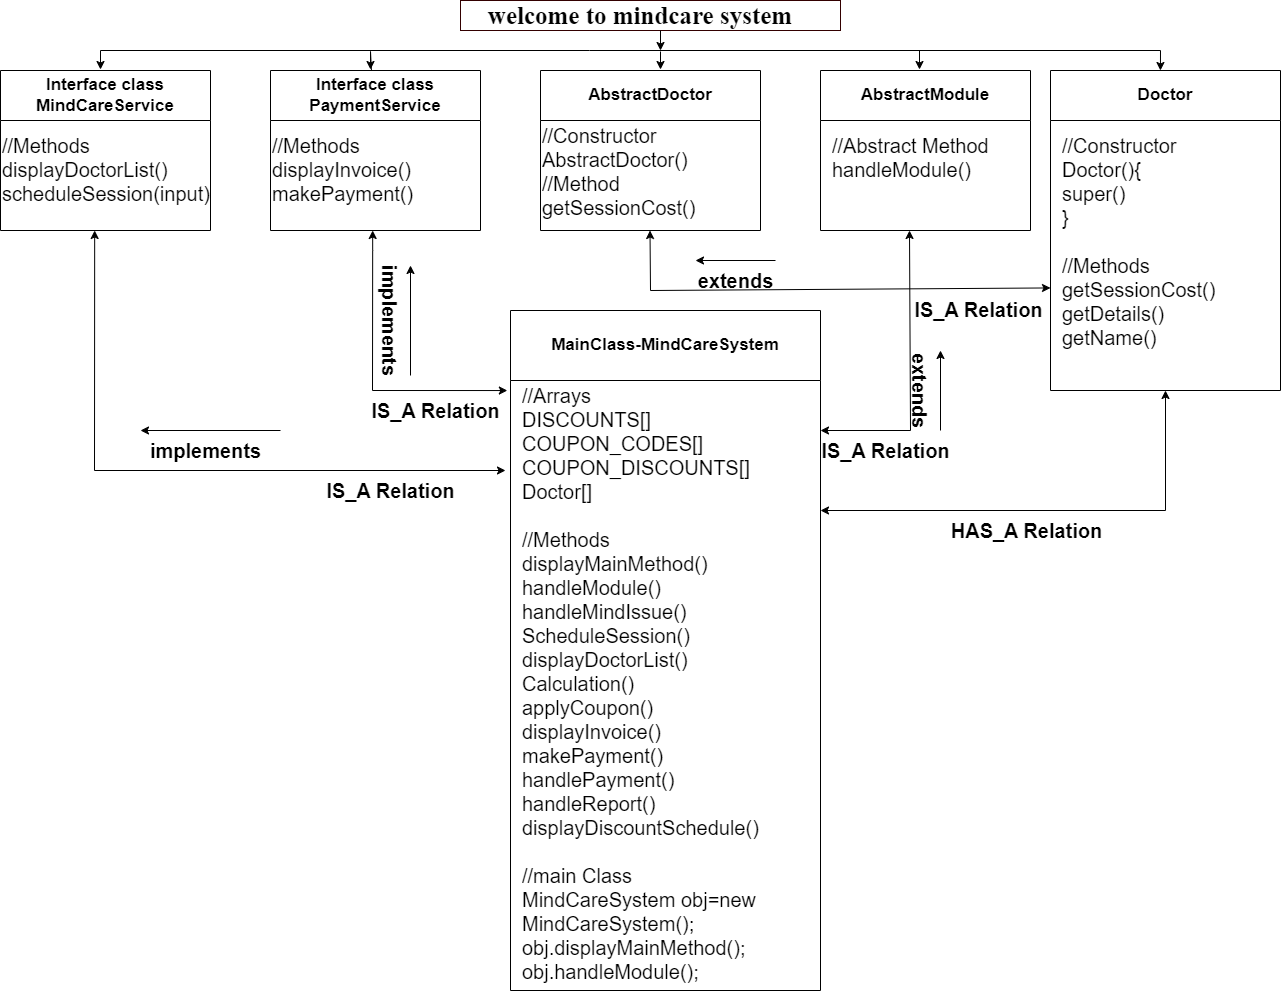

The diagram above was exported from draw.io. Its source (the exported page's mxGraphModel, read from the mxfile embedded in the PNG):
<mxGraphModel dx="1323" dy="743" grid="0" gridSize="10" guides="0" tooltips="1" connect="0" arrows="0" fold="1" page="0" pageScale="1" pageWidth="827" pageHeight="1169" background="#ffffff" math="0" shadow="0">
  <root>
    <mxCell id="0" />
    <mxCell id="1" parent="0" />
    <mxCell id="TqIy3-EdRjT_TPXU3kq9-1" value="" style="rounded=0;whiteSpace=wrap;html=1;strokeColor=#330000;" parent="1" vertex="1">
      <mxGeometry x="750" y="170" width="380" height="30" as="geometry" />
    </mxCell>
    <mxCell id="TqIy3-EdRjT_TPXU3kq9-4" value="" style="endArrow=classic;html=1;rounded=0;" parent="1" edge="1">
      <mxGeometry width="50" height="50" relative="1" as="geometry">
        <mxPoint x="950" y="200" as="sourcePoint" />
        <mxPoint x="950" y="220" as="targetPoint" />
      </mxGeometry>
    </mxCell>
    <mxCell id="TqIy3-EdRjT_TPXU3kq9-5" value="" style="endArrow=none;html=1;rounded=0;" parent="1" edge="1">
      <mxGeometry width="50" height="50" relative="1" as="geometry">
        <mxPoint x="390" y="220" as="sourcePoint" />
        <mxPoint x="1450" y="220" as="targetPoint" />
        <Array as="points">
          <mxPoint x="879" y="220" />
        </Array>
      </mxGeometry>
    </mxCell>
    <mxCell id="TqIy3-EdRjT_TPXU3kq9-22" value="" style="endArrow=classic;startArrow=classic;html=1;rounded=0;" parent="1" edge="1">
      <mxGeometry width="50" height="50" relative="1" as="geometry">
        <mxPoint x="384.17" y="400.0000000000001" as="sourcePoint" />
        <mxPoint x="795" y="640" as="targetPoint" />
        <Array as="points">
          <mxPoint x="384" y="640" />
        </Array>
      </mxGeometry>
    </mxCell>
    <mxCell id="TqIy3-EdRjT_TPXU3kq9-25" value="" style="endArrow=classic;startArrow=classic;html=1;rounded=0;" parent="1" edge="1">
      <mxGeometry width="50" height="50" relative="1" as="geometry">
        <mxPoint x="1199" y="400" as="sourcePoint" />
        <mxPoint x="1110" y="600" as="targetPoint" />
        <Array as="points">
          <mxPoint x="1200" y="600" />
        </Array>
      </mxGeometry>
    </mxCell>
    <mxCell id="TqIy3-EdRjT_TPXU3kq9-54" value="&lt;font size=&quot;1&quot; style=&quot;&quot; face=&quot;Times New Roman&quot;&gt;&lt;b style=&quot;font-size: 25px;&quot;&gt;welcome to mindcare system&lt;/b&gt;&lt;/font&gt;" style="text;html=1;align=center;verticalAlign=middle;whiteSpace=wrap;rounded=0;" parent="1" vertex="1">
      <mxGeometry x="740" y="170" width="380" height="30" as="geometry" />
    </mxCell>
    <mxCell id="TqIy3-EdRjT_TPXU3kq9-127" value="&lt;font style=&quot;font-size: 17px;&quot;&gt;Interface class&lt;/font&gt;&lt;div style=&quot;font-size: 17px;&quot;&gt;&lt;font style=&quot;font-size: 17px;&quot;&gt;PaymentService&lt;/font&gt;&lt;/div&gt;" style="swimlane;whiteSpace=wrap;html=1;startSize=50;" parent="1" vertex="1">
      <mxGeometry x="560" y="240" width="210" height="160" as="geometry">
        <mxRectangle x="280" y="290" width="150" height="30" as="alternateBounds" />
      </mxGeometry>
    </mxCell>
    <mxCell id="LPTgaDz3MJwXzjEk8oAN-12" value="&lt;h1 style=&quot;margin-top: 0px; font-size: 20px;&quot;&gt;&lt;font style=&quot;font-size: 20px;&quot;&gt;&lt;br&gt;&lt;/font&gt;&lt;/h1&gt;&lt;div style=&quot;font-size: 20px;&quot;&gt;&lt;font style=&quot;font-size: 20px;&quot;&gt;//Methods&lt;/font&gt;&lt;/div&gt;&lt;div style=&quot;font-size: 20px;&quot;&gt;&lt;font style=&quot;font-size: 20px;&quot;&gt;displayInvoice()&lt;/font&gt;&lt;/div&gt;&lt;div style=&quot;font-size: 20px;&quot;&gt;&lt;font style=&quot;font-size: 20px;&quot;&gt;makePayment()&lt;/font&gt;&lt;/div&gt;" style="text;html=1;whiteSpace=wrap;overflow=hidden;rounded=0;" vertex="1" parent="TqIy3-EdRjT_TPXU3kq9-127">
      <mxGeometry y="20" width="200" height="130" as="geometry" />
    </mxCell>
    <mxCell id="TqIy3-EdRjT_TPXU3kq9-141" value="" style="endArrow=classic;html=1;rounded=0;" parent="1" edge="1">
      <mxGeometry width="50" height="50" relative="1" as="geometry">
        <mxPoint x="390" y="220" as="sourcePoint" />
        <mxPoint x="390" y="239" as="targetPoint" />
      </mxGeometry>
    </mxCell>
    <mxCell id="TqIy3-EdRjT_TPXU3kq9-115" value="&lt;font style=&quot;font-size: 17px;&quot;&gt;Interface class&lt;/font&gt;&lt;div style=&quot;font-size: 17px;&quot;&gt;&lt;font style=&quot;font-size: 17px;&quot;&gt;MindCareService&lt;/font&gt;&lt;/div&gt;" style="swimlane;whiteSpace=wrap;html=1;startSize=50;" parent="1" vertex="1">
      <mxGeometry x="290" y="240" width="210" height="160" as="geometry">
        <mxRectangle x="280" y="290" width="150" height="30" as="alternateBounds" />
      </mxGeometry>
    </mxCell>
    <mxCell id="LPTgaDz3MJwXzjEk8oAN-11" value="&lt;h1 style=&quot;margin-top: 0px; font-size: 20px;&quot;&gt;&lt;font style=&quot;font-size: 20px;&quot;&gt;&lt;br&gt;&lt;/font&gt;&lt;/h1&gt;&lt;div style=&quot;font-size: 20px;&quot;&gt;&lt;font style=&quot;font-size: 20px;&quot;&gt;//Methods&lt;/font&gt;&lt;/div&gt;&lt;div style=&quot;font-size: 20px;&quot;&gt;&lt;font style=&quot;font-size: 20px;&quot;&gt;displayDoctorList()&lt;/font&gt;&lt;/div&gt;&lt;div style=&quot;font-size: 20px;&quot;&gt;&lt;font style=&quot;font-size: 20px;&quot;&gt;scheduleSession(input)&lt;/font&gt;&lt;/div&gt;" style="text;html=1;whiteSpace=wrap;overflow=hidden;rounded=0;" vertex="1" parent="TqIy3-EdRjT_TPXU3kq9-115">
      <mxGeometry y="20" width="210" height="130" as="geometry" />
    </mxCell>
    <mxCell id="TqIy3-EdRjT_TPXU3kq9-142" value="&lt;font style=&quot;font-size: 17px;&quot;&gt;AbstractDoctor&lt;/font&gt;" style="swimlane;whiteSpace=wrap;html=1;startSize=50;" parent="1" vertex="1">
      <mxGeometry x="830" y="240" width="220" height="160" as="geometry">
        <mxRectangle x="280" y="290" width="150" height="30" as="alternateBounds" />
      </mxGeometry>
    </mxCell>
    <mxCell id="LPTgaDz3MJwXzjEk8oAN-13" value="&lt;h1 style=&quot;margin-top: 0px; font-size: 20px;&quot;&gt;&lt;font style=&quot;font-size: 20px;&quot;&gt;&lt;br&gt;&lt;/font&gt;&lt;/h1&gt;&lt;div style=&quot;font-size: 20px;&quot;&gt;&lt;font style=&quot;font-size: 20px;&quot;&gt;//Constructor&lt;/font&gt;&lt;/div&gt;&lt;div style=&quot;font-size: 20px;&quot;&gt;&lt;font style=&quot;font-size: 20px;&quot;&gt;AbstractDoctor()&lt;/font&gt;&lt;/div&gt;&lt;div style=&quot;font-size: 20px;&quot;&gt;&lt;font style=&quot;font-size: 20px;&quot;&gt;//Method&lt;/font&gt;&lt;/div&gt;&lt;div style=&quot;font-size: 20px;&quot;&gt;&lt;font style=&quot;font-size: 20px;&quot;&gt;getSessionCost()&lt;/font&gt;&lt;/div&gt;" style="text;html=1;whiteSpace=wrap;overflow=hidden;rounded=0;" vertex="1" parent="TqIy3-EdRjT_TPXU3kq9-142">
      <mxGeometry y="10" width="220" height="140" as="geometry" />
    </mxCell>
    <mxCell id="TqIy3-EdRjT_TPXU3kq9-148" value="&lt;font style=&quot;font-size: 17px;&quot;&gt;AbstractModule&lt;/font&gt;" style="swimlane;whiteSpace=wrap;html=1;startSize=50;" parent="1" vertex="1">
      <mxGeometry x="1110" y="240" width="210" height="160" as="geometry">
        <mxRectangle x="280" y="290" width="150" height="30" as="alternateBounds" />
      </mxGeometry>
    </mxCell>
    <mxCell id="LPTgaDz3MJwXzjEk8oAN-14" value="&lt;h1 style=&quot;margin-top: 0px; font-size: 20px;&quot;&gt;&lt;font style=&quot;font-size: 20px;&quot;&gt;&lt;br&gt;&lt;/font&gt;&lt;/h1&gt;&lt;div style=&quot;font-size: 20px;&quot;&gt;&lt;font style=&quot;font-size: 20px;&quot;&gt;//Abstract Method&lt;/font&gt;&lt;/div&gt;&lt;div style=&quot;font-size: 20px;&quot;&gt;&lt;font style=&quot;font-size: 20px;&quot;&gt;handleModule()&lt;/font&gt;&lt;/div&gt;" style="text;html=1;whiteSpace=wrap;overflow=hidden;rounded=0;" vertex="1" parent="TqIy3-EdRjT_TPXU3kq9-148">
      <mxGeometry x="10" y="20" width="210" height="150" as="geometry" />
    </mxCell>
    <mxCell id="TqIy3-EdRjT_TPXU3kq9-154" value="&lt;font style=&quot;font-size: 17px;&quot;&gt;Doctor&lt;/font&gt;" style="swimlane;whiteSpace=wrap;html=1;startSize=50;" parent="1" vertex="1">
      <mxGeometry x="1340" y="240" width="230" height="320" as="geometry">
        <mxRectangle x="280" y="290" width="150" height="30" as="alternateBounds" />
      </mxGeometry>
    </mxCell>
    <mxCell id="LPTgaDz3MJwXzjEk8oAN-15" value="&lt;h1 style=&quot;margin-top: 0px; font-size: 20px;&quot;&gt;&lt;font style=&quot;font-size: 20px;&quot;&gt;&lt;br&gt;&lt;/font&gt;&lt;/h1&gt;&lt;div style=&quot;font-size: 20px;&quot;&gt;&lt;font style=&quot;font-size: 20px;&quot;&gt;//Constructor&lt;/font&gt;&lt;/div&gt;&lt;div style=&quot;font-size: 20px;&quot;&gt;&lt;font style=&quot;font-size: 20px;&quot;&gt;Doctor(){&lt;/font&gt;&lt;/div&gt;&lt;div style=&quot;font-size: 20px;&quot;&gt;&lt;font style=&quot;font-size: 20px;&quot;&gt;super()&lt;/font&gt;&lt;/div&gt;&lt;div style=&quot;font-size: 20px;&quot;&gt;&lt;font style=&quot;font-size: 20px;&quot;&gt;}&lt;/font&gt;&lt;/div&gt;&lt;div style=&quot;font-size: 20px;&quot;&gt;&lt;font style=&quot;font-size: 20px;&quot;&gt;&lt;br&gt;&lt;/font&gt;&lt;/div&gt;&lt;div style=&quot;font-size: 20px;&quot;&gt;&lt;font style=&quot;font-size: 20px;&quot;&gt;//Methods&lt;/font&gt;&lt;/div&gt;&lt;div style=&quot;font-size: 20px;&quot;&gt;&lt;font style=&quot;font-size: 20px;&quot;&gt;getSessionCost()&lt;/font&gt;&lt;/div&gt;&lt;div style=&quot;font-size: 20px;&quot;&gt;&lt;font style=&quot;font-size: 20px;&quot;&gt;getDetails()&lt;/font&gt;&lt;/div&gt;&lt;div style=&quot;font-size: 20px;&quot;&gt;&lt;font style=&quot;font-size: 20px;&quot;&gt;getName()&lt;/font&gt;&lt;/div&gt;" style="text;html=1;whiteSpace=wrap;overflow=hidden;rounded=0;" vertex="1" parent="TqIy3-EdRjT_TPXU3kq9-154">
      <mxGeometry x="10" y="20" width="210" height="300" as="geometry" />
    </mxCell>
    <mxCell id="TqIy3-EdRjT_TPXU3kq9-160" value="" style="endArrow=classic;html=1;rounded=0;entryX=0.478;entryY=0;entryDx=0;entryDy=0;entryPerimeter=0;" parent="1" edge="1" target="TqIy3-EdRjT_TPXU3kq9-154">
      <mxGeometry width="50" height="50" relative="1" as="geometry">
        <mxPoint x="1450" y="220" as="sourcePoint" />
        <mxPoint x="1450" y="220" as="targetPoint" />
      </mxGeometry>
    </mxCell>
    <mxCell id="TqIy3-EdRjT_TPXU3kq9-165" value="" style="endArrow=classic;html=1;rounded=0;" parent="1" edge="1">
      <mxGeometry width="50" height="50" relative="1" as="geometry">
        <mxPoint x="1209" y="220" as="sourcePoint" />
        <mxPoint x="1209" y="239" as="targetPoint" />
      </mxGeometry>
    </mxCell>
    <mxCell id="TqIy3-EdRjT_TPXU3kq9-176" value="" style="endArrow=classic;html=1;rounded=0;" parent="1" source="TqIy3-EdRjT_TPXU3kq9-127" edge="1">
      <mxGeometry width="50" height="50" relative="1" as="geometry">
        <mxPoint x="650" y="240" as="sourcePoint" />
        <mxPoint x="660" y="239" as="targetPoint" />
        <Array as="points">
          <mxPoint x="660" y="221" />
        </Array>
      </mxGeometry>
    </mxCell>
    <mxCell id="TqIy3-EdRjT_TPXU3kq9-177" value="" style="endArrow=classic;html=1;rounded=0;" parent="1" edge="1">
      <mxGeometry width="50" height="50" relative="1" as="geometry">
        <mxPoint x="950" y="221" as="sourcePoint" />
        <mxPoint x="950" y="239" as="targetPoint" />
      </mxGeometry>
    </mxCell>
    <mxCell id="LPTgaDz3MJwXzjEk8oAN-1" value="" style="endArrow=classic;startArrow=classic;html=1;rounded=0;entryX=0.98;entryY=-0.039;entryDx=0;entryDy=0;entryPerimeter=0;" edge="1" parent="1" target="LPTgaDz3MJwXzjEk8oAN-24">
      <mxGeometry width="50" height="50" relative="1" as="geometry">
        <mxPoint x="939.5000000000001" y="400" as="sourcePoint" />
        <mxPoint x="1330" y="460" as="targetPoint" />
        <Array as="points">
          <mxPoint x="940" y="460" />
        </Array>
      </mxGeometry>
    </mxCell>
    <mxCell id="LPTgaDz3MJwXzjEk8oAN-2" value="" style="endArrow=classic;startArrow=classic;html=1;rounded=0;entryX=0.979;entryY=0.001;entryDx=0;entryDy=0;entryPerimeter=0;" edge="1" parent="1" target="LPTgaDz3MJwXzjEk8oAN-23">
      <mxGeometry width="50" height="50" relative="1" as="geometry">
        <mxPoint x="662.17" y="400" as="sourcePoint" />
        <mxPoint x="790" y="560" as="targetPoint" />
        <Array as="points">
          <mxPoint x="662.17" y="420" />
          <mxPoint x="662" y="560" />
        </Array>
      </mxGeometry>
    </mxCell>
    <mxCell id="LPTgaDz3MJwXzjEk8oAN-3" value="&lt;font style=&quot;font-size: 17px;&quot;&gt;MainClass-MindCareSystem&lt;/font&gt;" style="swimlane;whiteSpace=wrap;html=1;startSize=70;" vertex="1" parent="1">
      <mxGeometry x="800" y="480" width="310" height="680" as="geometry">
        <mxRectangle x="280" y="290" width="150" height="30" as="alternateBounds" />
      </mxGeometry>
    </mxCell>
    <mxCell id="LPTgaDz3MJwXzjEk8oAN-16" value="&lt;h1 style=&quot;margin-top: 0px; font-size: 20px;&quot;&gt;&lt;font style=&quot;font-size: 20px;&quot;&gt;&lt;br&gt;&lt;/font&gt;&lt;/h1&gt;&lt;div style=&quot;font-size: 20px;&quot;&gt;&lt;font style=&quot;font-size: 20px;&quot;&gt;//Arrays&lt;/font&gt;&lt;/div&gt;&lt;div style=&quot;font-size: 20px;&quot;&gt;&lt;font style=&quot;font-size: 20px;&quot;&gt;DISCOUNTS[]&lt;/font&gt;&lt;/div&gt;&lt;div style=&quot;font-size: 20px;&quot;&gt;&lt;font style=&quot;font-size: 20px;&quot;&gt;COUPON_CODES[]&lt;/font&gt;&lt;/div&gt;&lt;div style=&quot;font-size: 20px;&quot;&gt;&lt;font style=&quot;font-size: 20px;&quot;&gt;COUPON_DISCOUNTS[]&lt;/font&gt;&lt;/div&gt;&lt;div style=&quot;font-size: 20px;&quot;&gt;&lt;font style=&quot;font-size: 20px;&quot;&gt;Doctor[]&lt;/font&gt;&lt;/div&gt;&lt;div style=&quot;font-size: 20px;&quot;&gt;&lt;font style=&quot;font-size: 20px;&quot;&gt;&lt;br&gt;&lt;/font&gt;&lt;/div&gt;&lt;div style=&quot;font-size: 20px;&quot;&gt;&lt;font style=&quot;font-size: 20px;&quot;&gt;//Methods&lt;/font&gt;&lt;/div&gt;&lt;div style=&quot;font-size: 20px;&quot;&gt;&lt;font style=&quot;font-size: 20px;&quot;&gt;displayMainMethod()&lt;/font&gt;&lt;/div&gt;&lt;div style=&quot;font-size: 20px;&quot;&gt;&lt;font style=&quot;font-size: 20px;&quot;&gt;handleModule()&lt;/font&gt;&lt;/div&gt;&lt;div style=&quot;font-size: 20px;&quot;&gt;&lt;font style=&quot;font-size: 20px;&quot;&gt;handleMindIssue()&lt;/font&gt;&lt;/div&gt;&lt;div style=&quot;font-size: 20px;&quot;&gt;&lt;font style=&quot;font-size: 20px;&quot;&gt;ScheduleSession()&lt;/font&gt;&lt;/div&gt;&lt;div style=&quot;font-size: 20px;&quot;&gt;&lt;font style=&quot;font-size: 20px;&quot;&gt;displayDoctorList()&lt;/font&gt;&lt;/div&gt;&lt;div style=&quot;font-size: 20px;&quot;&gt;&lt;font style=&quot;font-size: 20px;&quot;&gt;Calculation()&lt;/font&gt;&lt;/div&gt;&lt;div style=&quot;font-size: 20px;&quot;&gt;&lt;font style=&quot;font-size: 20px;&quot;&gt;applyCoupon()&lt;/font&gt;&lt;/div&gt;&lt;div style=&quot;font-size: 20px;&quot;&gt;&lt;font style=&quot;font-size: 20px;&quot;&gt;displayInvoice()&lt;/font&gt;&lt;/div&gt;&lt;div style=&quot;font-size: 20px;&quot;&gt;&lt;font style=&quot;font-size: 20px;&quot;&gt;makePayment()&lt;/font&gt;&lt;/div&gt;&lt;div style=&quot;font-size: 20px;&quot;&gt;&lt;font style=&quot;font-size: 20px;&quot;&gt;handlePayment()&lt;/font&gt;&lt;/div&gt;&lt;div style=&quot;font-size: 20px;&quot;&gt;&lt;font style=&quot;font-size: 20px;&quot;&gt;handleReport()&lt;/font&gt;&lt;/div&gt;&lt;div style=&quot;font-size: 20px;&quot;&gt;&lt;font style=&quot;font-size: 20px;&quot;&gt;displayDiscountSchedule()&lt;/font&gt;&lt;/div&gt;&lt;div style=&quot;font-size: 20px;&quot;&gt;&lt;font style=&quot;font-size: 20px;&quot;&gt;&lt;br&gt;&lt;/font&gt;&lt;/div&gt;&lt;div style=&quot;font-size: 20px;&quot;&gt;&lt;font style=&quot;font-size: 20px;&quot;&gt;//main Class&lt;/font&gt;&lt;/div&gt;&lt;div style=&quot;font-size: 20px;&quot;&gt;&lt;font style=&quot;font-size: 20px;&quot;&gt;MindCareSystem obj=new MindCareSystem();&lt;/font&gt;&lt;/div&gt;&lt;div style=&quot;font-size: 20px;&quot;&gt;&lt;font style=&quot;font-size: 20px;&quot;&gt;obj.displayMainMethod();&lt;/font&gt;&lt;/div&gt;&lt;div style=&quot;font-size: 20px;&quot;&gt;&lt;font style=&quot;font-size: 20px;&quot;&gt;obj.handleModule();&lt;/font&gt;&lt;/div&gt;" style="text;html=1;whiteSpace=wrap;overflow=hidden;rounded=0;" vertex="1" parent="LPTgaDz3MJwXzjEk8oAN-3">
      <mxGeometry x="10" y="30" width="290" height="650" as="geometry" />
    </mxCell>
    <mxCell id="LPTgaDz3MJwXzjEk8oAN-9" value="" style="endArrow=classic;startArrow=classic;html=1;rounded=0;exitX=0.5;exitY=1;exitDx=0;exitDy=0;" edge="1" parent="1" source="LPTgaDz3MJwXzjEk8oAN-15">
      <mxGeometry width="50" height="50" relative="1" as="geometry">
        <mxPoint x="1520" y="680" as="sourcePoint" />
        <mxPoint x="1110" y="680" as="targetPoint" />
        <Array as="points">
          <mxPoint x="1455" y="680" />
        </Array>
      </mxGeometry>
    </mxCell>
    <mxCell id="LPTgaDz3MJwXzjEk8oAN-18" value="&lt;b style=&quot;&quot;&gt;&lt;font style=&quot;font-size: 20px;&quot;&gt;implements&lt;/font&gt;&lt;/b&gt;" style="text;html=1;align=center;verticalAlign=middle;resizable=0;points=[];autosize=1;strokeColor=none;fillColor=none;" vertex="1" parent="1">
      <mxGeometry x="430" y="600" width="130" height="40" as="geometry" />
    </mxCell>
    <mxCell id="LPTgaDz3MJwXzjEk8oAN-19" value="&lt;font size=&quot;1&quot; style=&quot;&quot;&gt;&lt;b style=&quot;font-size: 20px;&quot;&gt;IS_A Relation&lt;/b&gt;&lt;/font&gt;" style="text;html=1;align=center;verticalAlign=middle;resizable=0;points=[];autosize=1;strokeColor=none;fillColor=none;" vertex="1" parent="1">
      <mxGeometry x="605" y="640" width="150" height="40" as="geometry" />
    </mxCell>
    <mxCell id="LPTgaDz3MJwXzjEk8oAN-20" value="" style="endArrow=classic;html=1;rounded=0;" edge="1" parent="1">
      <mxGeometry width="50" height="50" relative="1" as="geometry">
        <mxPoint x="570" y="600" as="sourcePoint" />
        <mxPoint x="430" y="600" as="targetPoint" />
      </mxGeometry>
    </mxCell>
    <mxCell id="LPTgaDz3MJwXzjEk8oAN-21" value="&lt;b style=&quot;&quot;&gt;&lt;font style=&quot;font-size: 20px;&quot;&gt;implements&lt;/font&gt;&lt;/b&gt;" style="text;html=1;align=center;verticalAlign=middle;resizable=0;points=[];autosize=1;strokeColor=none;fillColor=none;rotation=90;" vertex="1" parent="1">
      <mxGeometry x="615" y="470" width="130" height="40" as="geometry" />
    </mxCell>
    <mxCell id="LPTgaDz3MJwXzjEk8oAN-22" value="" style="endArrow=classic;html=1;rounded=0;" edge="1" parent="1">
      <mxGeometry width="50" height="50" relative="1" as="geometry">
        <mxPoint x="700" y="545" as="sourcePoint" />
        <mxPoint x="700" y="435" as="targetPoint" />
      </mxGeometry>
    </mxCell>
    <mxCell id="LPTgaDz3MJwXzjEk8oAN-23" value="&lt;font size=&quot;1&quot; style=&quot;&quot;&gt;&lt;b style=&quot;font-size: 20px;&quot;&gt;IS_A Relation&lt;/b&gt;&lt;/font&gt;" style="text;html=1;align=center;verticalAlign=middle;resizable=0;points=[];autosize=1;strokeColor=none;fillColor=none;" vertex="1" parent="1">
      <mxGeometry x="650" y="560" width="150" height="40" as="geometry" />
    </mxCell>
    <mxCell id="LPTgaDz3MJwXzjEk8oAN-24" value="&lt;font size=&quot;1&quot; style=&quot;&quot;&gt;&lt;b style=&quot;font-size: 20px;&quot;&gt;IS_A Relation&lt;/b&gt;&lt;/font&gt;" style="text;html=1;align=center;verticalAlign=middle;resizable=0;points=[];autosize=1;strokeColor=none;fillColor=none;" vertex="1" parent="1">
      <mxGeometry x="1193" y="459" width="150" height="40" as="geometry" />
    </mxCell>
    <mxCell id="LPTgaDz3MJwXzjEk8oAN-25" value="&lt;font size=&quot;1&quot; style=&quot;&quot;&gt;&lt;b style=&quot;font-size: 20px;&quot;&gt;extends&lt;/b&gt;&lt;/font&gt;" style="text;html=1;align=center;verticalAlign=middle;resizable=0;points=[];autosize=1;strokeColor=none;fillColor=none;" vertex="1" parent="1">
      <mxGeometry x="975" y="430" width="100" height="40" as="geometry" />
    </mxCell>
    <mxCell id="LPTgaDz3MJwXzjEk8oAN-26" value="" style="endArrow=classic;html=1;rounded=0;" edge="1" parent="1">
      <mxGeometry width="50" height="50" relative="1" as="geometry">
        <mxPoint x="1065" y="430" as="sourcePoint" />
        <mxPoint x="985" y="430" as="targetPoint" />
      </mxGeometry>
    </mxCell>
    <mxCell id="LPTgaDz3MJwXzjEk8oAN-27" value="&lt;font size=&quot;1&quot; style=&quot;&quot;&gt;&lt;b style=&quot;font-size: 20px;&quot;&gt;extends&lt;/b&gt;&lt;/font&gt;" style="text;html=1;align=center;verticalAlign=middle;resizable=0;points=[];autosize=1;strokeColor=none;fillColor=none;rotation=90;" vertex="1" parent="1">
      <mxGeometry x="1160" y="540" width="100" height="40" as="geometry" />
    </mxCell>
    <mxCell id="LPTgaDz3MJwXzjEk8oAN-28" value="" style="endArrow=classic;html=1;rounded=0;" edge="1" parent="1">
      <mxGeometry width="50" height="50" relative="1" as="geometry">
        <mxPoint x="1230" y="600" as="sourcePoint" />
        <mxPoint x="1230" y="520" as="targetPoint" />
      </mxGeometry>
    </mxCell>
    <mxCell id="LPTgaDz3MJwXzjEk8oAN-29" value="&lt;font size=&quot;1&quot; style=&quot;&quot;&gt;&lt;b style=&quot;font-size: 20px;&quot;&gt;IS_A Relation&lt;/b&gt;&lt;/font&gt;" style="text;html=1;align=center;verticalAlign=middle;resizable=0;points=[];autosize=1;strokeColor=none;fillColor=none;" vertex="1" parent="1">
      <mxGeometry x="1100" y="600" width="150" height="40" as="geometry" />
    </mxCell>
    <mxCell id="LPTgaDz3MJwXzjEk8oAN-30" value="&lt;font size=&quot;1&quot; style=&quot;&quot;&gt;&lt;b style=&quot;font-size: 20px;&quot;&gt;HAS_A Relation&lt;/b&gt;&lt;/font&gt;" style="text;html=1;align=center;verticalAlign=middle;resizable=0;points=[];autosize=1;strokeColor=none;fillColor=none;" vertex="1" parent="1">
      <mxGeometry x="1226" y="680" width="180" height="40" as="geometry" />
    </mxCell>
  </root>
</mxGraphModel>